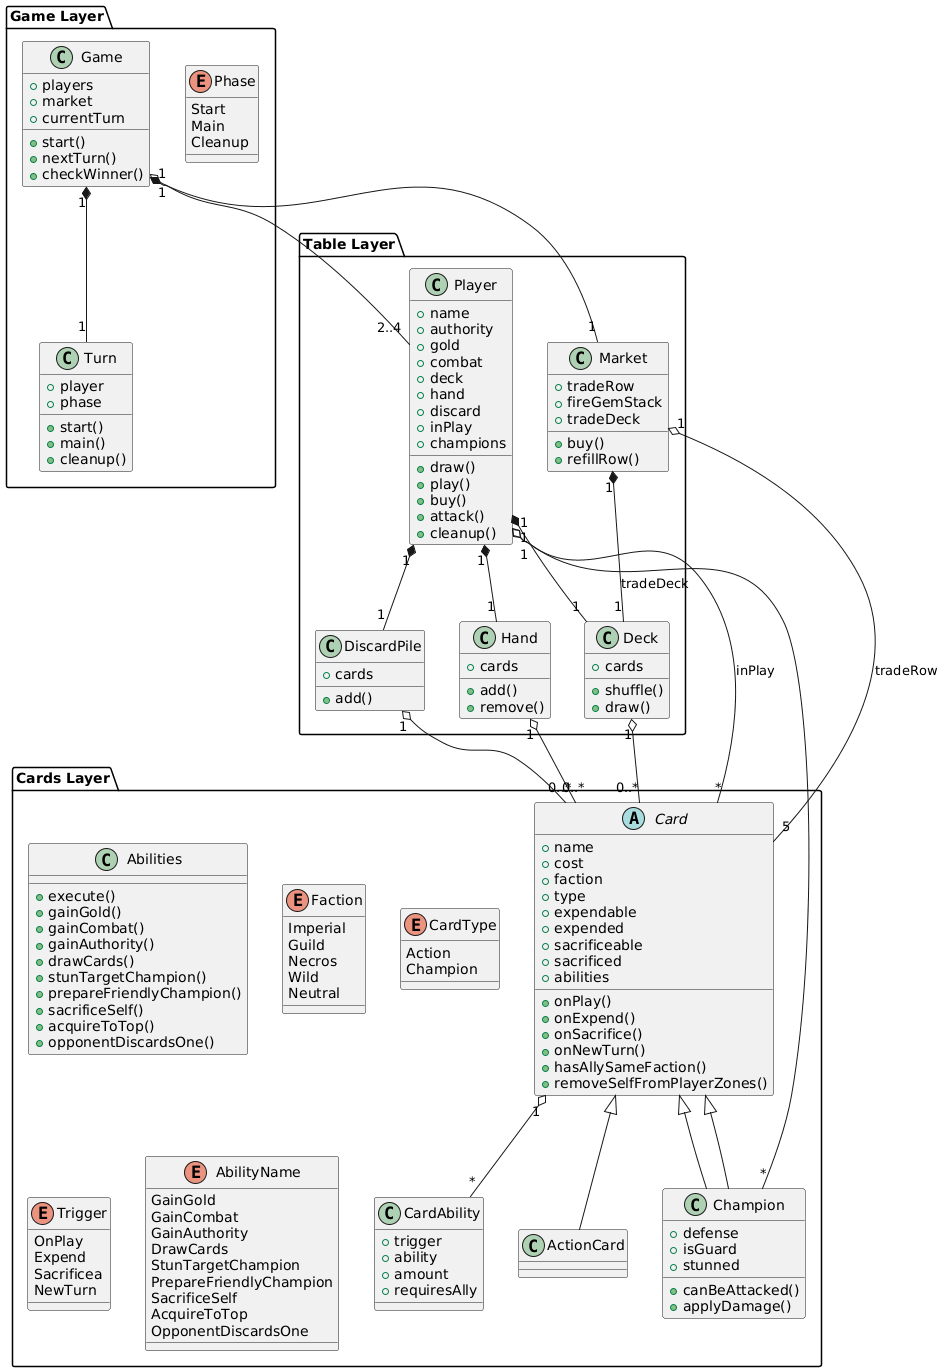

The diagram above was rendered by PlantUML. Its source (embedded in the PNG):
@startuml
package "Game Layer" {
  class Game {
    +players
    +market
    +currentTurn
    +start()
    +nextTurn()
    +checkWinner()
  }

  class Turn {
    +player
    +phase
    +start()
    +main()
    +cleanup()
  }

  enum Phase {
    Start
    Main
    Cleanup
  }
}

package "Table Layer" {
  class Player {
    +name
    +authority
    +gold
    +combat
    +deck
    +hand
    +discard
    +inPlay
    +champions
    +draw()
    +play()
    +buy()
    +attack()
    +cleanup()
  }

  class Deck {
    +cards
    +shuffle()
    +draw()
  }

  class Hand {
    +cards
    +add()
    +remove()
  }

  class DiscardPile {
    +cards
    +add()
  }

  class Market {
    +tradeRow
    +fireGemStack
    +tradeDeck
    +buy()
    +refillRow()
  }
}

package "Cards Layer" {
  abstract class Card {
    +name
    +cost
    +faction
    +type
    +expendable
    +expended
    +sacrificeable
    +sacrificed
    +abilities
    +onPlay()
    +onExpend()
    +onSacrifice()
    +onNewTurn()
    +hasAllySameFaction()
    +removeSelfFromPlayerZones()
  }

  class ActionCard

  class Champion extends Card {
    +defense
    +isGuard
    +stunned
    +canBeAttacked()
    +applyDamage()
  }

  class CardAbility {
    +trigger
    +ability
    +amount
    +requiresAlly
  }

  class Abilities {
    +execute()
    +gainGold()
    +gainCombat()
    +gainAuthority()
    +drawCards()
    +stunTargetChampion()
    +prepareFriendlyChampion()
    +sacrificeSelf()
    +acquireToTop()
    +opponentDiscardsOne()
  }

  enum Faction {
    Imperial
    Guild
    Necros
    Wild
    Neutral
  }

  enum CardType {
    Action
    Champion
  }

  enum Trigger {
    OnPlay
    Expend
    Sacrificea
    NewTurn
  }

  enum AbilityName {
    GainGold
    GainCombat
    GainAuthority
    DrawCards
    StunTargetChampion
    PrepareFriendlyChampion
    SacrificeSelf
    AcquireToTop
    OpponentDiscardsOne
  }
}

Game "1" o-- "2..4" Player
Game "1" *-- "1" Market
Game "1" *-- "1" Turn

Player "1" *-- "1" Deck
Player "1" *-- "1" Hand
Player "1" *-- "1" DiscardPile
Player "1" o-- "*" Champion
Player "1" o-- "*" Card : inPlay

Card "1" o-- "*" CardAbility

Champion -up-|> Card
ActionCard -up-|> Card

Deck "1" o-- "0..*" Card
Hand "1" o-- "0..*" Card
DiscardPile "1" o-- "0..*" Card
Market "1" o-- "5" Card : tradeRow
Market "1" *-- "1" Deck : tradeDeck
@enduml